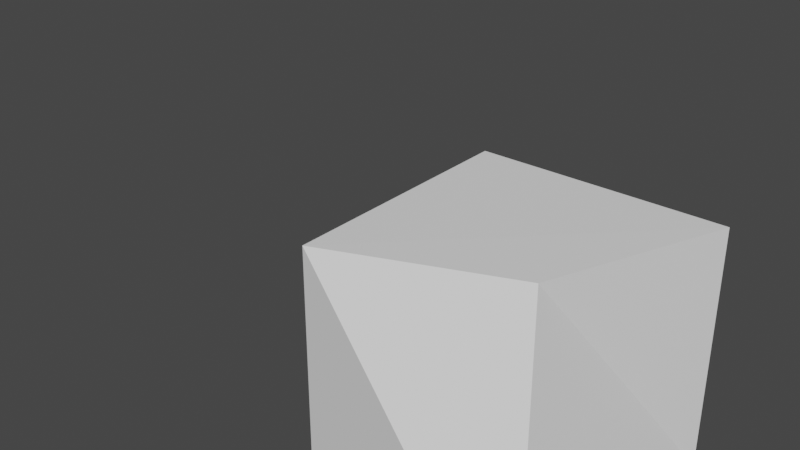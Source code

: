 # Source: rigged_cube.blend  (saved by Blender 3.1.7; exported with 4.5.12 LTS)
import bpy
from mathutils import Matrix  # noqa: F401  (used for matrix-valued properties, if any)

bpy.ops.wm.read_factory_settings(use_empty=True)
scene = bpy.context.scene
scene.name = 'Scene'

# ---- collections
col_collection = bpy.data.collections.new('Collection'); scene.collection.children.link(col_collection)

# ---- world
world_world = bpy.data.worlds.new('World'); scene.world = world_world
world_world.use_nodes = True; world_world.node_tree.nodes.clear()
_N = world_world.node_tree.nodes; _L = world_world.node_tree.links
n0 = _N.new('ShaderNodeOutputWorld'); n0.name = 'World Output'; n0.location = (300, 300)
n1 = _N.new('ShaderNodeBackground'); n1.name = 'Background'; n1.location = (10, 300)
n1.inputs[0].default_value = (0.05088, 0.05088, 0.05088, 1.0)
_L.new(n1.outputs[0], n0.inputs[0])
n0.is_active_output = True
world_world.color = (0.05088, 0.05088, 0.05088)
world_world.use_sun_shadow = False
world_world.sun_shadow_jitter_overblur = 0.0

# ---- meshes
me_cube = bpy.data.meshes.new('Cube')
me_cube.from_pydata([(1.0, 1.0, 2.188), (1.0, 1.0, 0.1884), (0.4278, -0.4211, 2.18), (1.026, -1.389, 0.1554), (-1.0, 1.0, 2.188), (-1.0, 1.0, 0.1884), (-1.0, -1.0, 2.188), (-1.0, -1.0, 0.1884)], [], [(0, 4, 6, 2), (3, 2, 6, 7), (7, 6, 4, 5), (5, 1, 3, 7), (1, 0, 2, 3), (5, 4, 0, 1)])
_uv = me_cube.uv_layers.new(name='UVMap')
_uv.uv.foreach_set('vector', [0.625, 0.5, 0.875, 0.5, 0.875, 0.75, 0.625, 0.75, 0.375, 0.75, 0.625, 0.75, 0.625, 1.0, 0.375, 1.0, 0.375, 0.0, 0.625, 0.0, 0.625, 0.25, 0.375, 0.25, 0.125, 0.5, 0.375, 0.5, 0.375, 0.75, 0.125, 0.75, 0.375, 0.5, 0.625, 0.5, 0.625, 0.75, 0.375, 0.75, 0.375, 0.25, 0.625, 0.25, 0.625, 0.5, 0.375, 0.5])
me_cube.use_remesh_preserve_volume = False
me_cube.use_remesh_preserve_attributes = False
me_cube.use_mirror_vertex_groups = False
me_cube.update()
arm_armature = bpy.data.armatures.new('Armature')  # bones are not reproduced

# ---- objects
ob_cube = bpy.data.objects.new('Cube', me_cube)
ob_armature = bpy.data.objects.new('Armature', arm_armature)

# ---- transforms, parenting, visibility, modifiers, constraints
ob_cube.parent = ob_armature
ob_cube.location = (0.0, 0.0, 0.0)
ob_cube.lock_rotations_4d = False
ob_cube.empty_display_type = 'ARROWS'
ob_cube.lineart.crease_threshold = 0.0
_vg = ob_cube.vertex_groups.new(name='Bone_parent')
for _i, _w in zip([0, 1, 3, 4, 5, 6, 7], [0.9972, 0.9993, 1.0, 0.9999, 0.4802, 0.9992, 0.9971]): _vg.add([_i], _w, 'REPLACE')
_vg = ob_cube.vertex_groups.new(name='Bone.001')
_vg.add([2], 1.0, 'REPLACE')
_m = ob_cube.modifiers.new('Armature', 'ARMATURE')
_m.object = ob_armature
ob_armature.location = (0.0, 0.0, 0.0)
ob_armature.show_in_front = True

# ---- collection membership
col_collection.objects.link(ob_cube)
col_collection.objects.link(ob_armature)

# ---- scene / render settings (as saved in the file)
scene.frame_start = 1; scene.frame_end = 250; scene.frame_set(58)
scene.render.engine = 'BLENDER_EEVEE_NEXT'
scene.cycles.sampling_pattern = 'TABULATED_SOBOL'
scene.cycles.use_light_tree = False
scene.view_settings.view_transform = 'Filmic'
bpy.context.view_layer.update()

# ---- added for rendering (the .blend has no active camera and no usable light): camera, sun
cam_auto = bpy.data.cameras.new('AutoCamera')
cam_auto.lens = 50.0
cam_auto.sensor_width = 36.0
cam_auto.clip_end = 1000.0
ob_auto_camera = bpy.data.objects.new('AutoCamera', cam_auto)
scene.collection.objects.link(ob_auto_camera)
ob_auto_camera.location = (3.51765, -5.43974, 5.56454)
ob_auto_camera.rotation_euler = (1.09748, -7.21219e-08, 0.694738)
scene.camera = ob_auto_camera
light_auto_sun = bpy.data.lights.new('AutoSun', 'SUN')
light_auto_sun.energy = 3.0
light_auto_sun.angle = 0.0523599
ob_auto_sun = bpy.data.objects.new('AutoSun', light_auto_sun)
scene.collection.objects.link(ob_auto_sun)
ob_auto_sun.rotation_euler = (0.872665, 0.174533, 0.523599)
bpy.context.view_layer.update()
